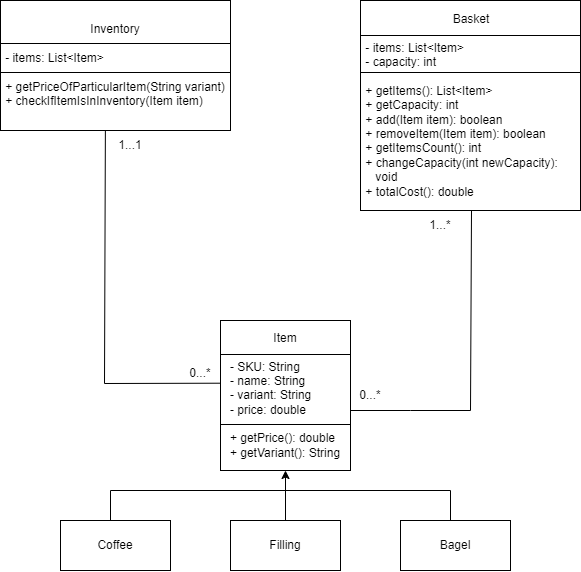

The diagram above was exported from draw.io. Its source (the exported page's mxGraphModel, read from the mxfile embedded in the PNG):
<mxGraphModel dx="1100" dy="605" grid="1" gridSize="10" guides="1" tooltips="1" connect="1" arrows="1" fold="1" page="1" pageScale="1" pageWidth="850" pageHeight="1100" background="#FFFFFF" math="0" shadow="0">
  <root>
    <mxCell id="0" />
    <mxCell id="1" parent="0" />
    <mxCell id="mLsFkb9_ll3KRUkaCNSs-16" value="&lt;div style=&quot;&quot;&gt;&lt;span style=&quot;background-color: initial;&quot;&gt;Item&lt;br&gt;&lt;br&gt;&lt;/span&gt;&lt;/div&gt;&lt;div style=&quot;text-align: left;&quot;&gt;&lt;span style=&quot;background-color: initial;&quot;&gt;- SKU: String&lt;/span&gt;&lt;/div&gt;&lt;span style=&quot;&quot;&gt;&lt;div style=&quot;text-align: left;&quot;&gt;&lt;span style=&quot;background-color: initial;&quot;&gt;- name: String&lt;/span&gt;&lt;/div&gt;&lt;/span&gt;&lt;span style=&quot;&quot;&gt;&lt;div style=&quot;text-align: left;&quot;&gt;&lt;span style=&quot;background-color: initial;&quot;&gt;- variant: String&lt;/span&gt;&lt;/div&gt;&lt;/span&gt;&lt;div style=&quot;text-align: left;&quot;&gt;&lt;span style=&quot;background-color: initial;&quot;&gt;- price: double&lt;br&gt;&lt;/span&gt;&lt;span style=&quot;background-color: initial;&quot;&gt;&lt;br&gt;+ getPrice(): double&lt;/span&gt;&lt;/div&gt;&lt;span style=&quot;&quot;&gt;&lt;div style=&quot;text-align: left;&quot;&gt;&lt;span style=&quot;background-color: initial;&quot;&gt;+ getVariant(): String&lt;/span&gt;&lt;/div&gt;&lt;/span&gt;" style="html=1;whiteSpace=wrap;" vertex="1" parent="1">
      <mxGeometry x="340" y="440" width="130" height="150" as="geometry" />
    </mxCell>
    <mxCell id="mLsFkb9_ll3KRUkaCNSs-18" value="" style="line;strokeWidth=1;fillColor=none;align=left;verticalAlign=middle;spacingTop=-1;spacingLeft=3;spacingRight=3;rotatable=0;labelPosition=right;points=[];portConstraint=eastwest;strokeColor=inherit;" vertex="1" parent="1">
      <mxGeometry x="340" y="470" width="130" height="8" as="geometry" />
    </mxCell>
    <mxCell id="mLsFkb9_ll3KRUkaCNSs-19" value="" style="line;strokeWidth=1;fillColor=none;align=left;verticalAlign=middle;spacingTop=-1;spacingLeft=3;spacingRight=3;rotatable=0;labelPosition=right;points=[];portConstraint=eastwest;strokeColor=inherit;" vertex="1" parent="1">
      <mxGeometry x="340" y="540" width="130" height="8" as="geometry" />
    </mxCell>
    <mxCell id="mLsFkb9_ll3KRUkaCNSs-20" value="Coffee" style="html=1;whiteSpace=wrap;" vertex="1" parent="1">
      <mxGeometry x="180" y="640" width="110" height="50" as="geometry" />
    </mxCell>
    <mxCell id="mLsFkb9_ll3KRUkaCNSs-21" value="Filling" style="html=1;whiteSpace=wrap;" vertex="1" parent="1">
      <mxGeometry x="350" y="640" width="110" height="50" as="geometry" />
    </mxCell>
    <mxCell id="mLsFkb9_ll3KRUkaCNSs-22" value="Bagel" style="html=1;whiteSpace=wrap;" vertex="1" parent="1">
      <mxGeometry x="520" y="640" width="110" height="50" as="geometry" />
    </mxCell>
    <mxCell id="mLsFkb9_ll3KRUkaCNSs-25" value="" style="endArrow=none;html=1;rounded=0;" edge="1" parent="1">
      <mxGeometry width="50" height="50" relative="1" as="geometry">
        <mxPoint x="230" y="640" as="sourcePoint" />
        <mxPoint x="570" y="610" as="targetPoint" />
        <Array as="points">
          <mxPoint x="230" y="610" />
        </Array>
      </mxGeometry>
    </mxCell>
    <mxCell id="mLsFkb9_ll3KRUkaCNSs-26" value="" style="endArrow=none;html=1;rounded=0;exitX=0.5;exitY=0;exitDx=0;exitDy=0;" edge="1" parent="1" source="mLsFkb9_ll3KRUkaCNSs-21">
      <mxGeometry width="50" height="50" relative="1" as="geometry">
        <mxPoint x="330" y="650" as="sourcePoint" />
        <mxPoint x="405" y="610" as="targetPoint" />
      </mxGeometry>
    </mxCell>
    <mxCell id="mLsFkb9_ll3KRUkaCNSs-27" value="" style="endArrow=none;html=1;rounded=0;" edge="1" parent="1">
      <mxGeometry width="50" height="50" relative="1" as="geometry">
        <mxPoint x="570" y="640" as="sourcePoint" />
        <mxPoint x="570" y="610" as="targetPoint" />
      </mxGeometry>
    </mxCell>
    <mxCell id="mLsFkb9_ll3KRUkaCNSs-28" value="" style="endArrow=classic;html=1;rounded=0;entryX=0.5;entryY=1;entryDx=0;entryDy=0;" edge="1" parent="1" target="mLsFkb9_ll3KRUkaCNSs-16">
      <mxGeometry width="50" height="50" relative="1" as="geometry">
        <mxPoint x="405" y="610" as="sourcePoint" />
        <mxPoint x="490" y="560" as="targetPoint" />
      </mxGeometry>
    </mxCell>
    <mxCell id="mLsFkb9_ll3KRUkaCNSs-29" value="&lt;div style=&quot;text-align: center;&quot;&gt;&lt;span style=&quot;background-color: initial;&quot;&gt;Basket&lt;/span&gt;&lt;/div&gt;&lt;br&gt;&amp;nbsp;- items: List&amp;lt;Item&amp;gt;&lt;br&gt;&amp;nbsp;- capacity: int&lt;br&gt;&lt;br&gt;&amp;nbsp;+ getItems(): List&amp;lt;Item&amp;gt;&lt;br&gt;&amp;nbsp;+ getCapacity: int&lt;br&gt;&amp;nbsp;+ add(Item item): boolean&lt;br&gt;&amp;nbsp;+ removeItem(Item item): boolean&lt;br&gt;&amp;nbsp;+ getItemsCount(): int&lt;br&gt;&amp;nbsp;+ changeCapacity(int newCapacity):&amp;nbsp; &amp;nbsp; &amp;nbsp; &amp;nbsp; &amp;nbsp; void&lt;br&gt;&amp;nbsp;+ totalCost(): double" style="html=1;whiteSpace=wrap;align=left;" vertex="1" parent="1">
      <mxGeometry x="480" y="120" width="220" height="210" as="geometry" />
    </mxCell>
    <mxCell id="mLsFkb9_ll3KRUkaCNSs-31" value="" style="line;strokeWidth=1;fillColor=none;align=left;verticalAlign=middle;spacingTop=-1;spacingLeft=3;spacingRight=3;rotatable=0;labelPosition=right;points=[];portConstraint=eastwest;strokeColor=inherit;" vertex="1" parent="1">
      <mxGeometry x="480" y="151" width="220" height="8" as="geometry" />
    </mxCell>
    <mxCell id="mLsFkb9_ll3KRUkaCNSs-32" value="" style="line;strokeWidth=1;fillColor=none;align=left;verticalAlign=middle;spacingTop=-1;spacingLeft=3;spacingRight=3;rotatable=0;labelPosition=right;points=[];portConstraint=eastwest;strokeColor=inherit;" vertex="1" parent="1">
      <mxGeometry x="480" y="188" width="220" height="8" as="geometry" />
    </mxCell>
    <mxCell id="mLsFkb9_ll3KRUkaCNSs-36" value="Inventory&lt;br&gt;&lt;br&gt;&lt;div style=&quot;text-align: left;&quot;&gt;&lt;span style=&quot;background-color: initial;&quot;&gt;- items: List&amp;lt;Item&amp;gt;&lt;/span&gt;&lt;/div&gt;&lt;div style=&quot;text-align: left;&quot;&gt;&lt;br&gt;&lt;/div&gt;&lt;div style=&quot;text-align: left;&quot;&gt;&lt;span style=&quot;background-color: initial;&quot;&gt;+&amp;nbsp;getPriceOfParticularItem(String variant)&lt;/span&gt;&lt;/div&gt;&lt;div style=&quot;text-align: left;&quot;&gt;&lt;span style=&quot;background-color: initial;&quot;&gt;+&amp;nbsp;checkIfItemIsInInventory(Item item)&lt;/span&gt;&lt;/div&gt;" style="html=1;whiteSpace=wrap;" vertex="1" parent="1">
      <mxGeometry x="120" y="120" width="230" height="130" as="geometry" />
    </mxCell>
    <mxCell id="mLsFkb9_ll3KRUkaCNSs-37" value="" style="line;strokeWidth=1;fillColor=none;align=left;verticalAlign=middle;spacingTop=-1;spacingLeft=3;spacingRight=3;rotatable=0;labelPosition=right;points=[];portConstraint=eastwest;strokeColor=inherit;" vertex="1" parent="1">
      <mxGeometry x="120" y="159" width="230" height="8" as="geometry" />
    </mxCell>
    <mxCell id="mLsFkb9_ll3KRUkaCNSs-38" value="" style="line;strokeWidth=1;fillColor=none;align=left;verticalAlign=middle;spacingTop=-1;spacingLeft=3;spacingRight=3;rotatable=0;labelPosition=right;points=[];portConstraint=eastwest;strokeColor=inherit;" vertex="1" parent="1">
      <mxGeometry x="120" y="188" width="230" height="8" as="geometry" />
    </mxCell>
    <mxCell id="mLsFkb9_ll3KRUkaCNSs-40" value="" style="endArrow=none;html=1;rounded=0;entryX=0.456;entryY=1.002;entryDx=0;entryDy=0;entryPerimeter=0;exitX=0.002;exitY=0.418;exitDx=0;exitDy=0;exitPerimeter=0;" edge="1" parent="1" source="mLsFkb9_ll3KRUkaCNSs-16" target="mLsFkb9_ll3KRUkaCNSs-36">
      <mxGeometry width="50" height="50" relative="1" as="geometry">
        <mxPoint x="380" y="370" as="sourcePoint" />
        <mxPoint x="430" y="320" as="targetPoint" />
        <Array as="points">
          <mxPoint x="224" y="503" />
        </Array>
      </mxGeometry>
    </mxCell>
    <mxCell id="mLsFkb9_ll3KRUkaCNSs-41" value="1...1" style="text;html=1;strokeColor=none;fillColor=none;align=center;verticalAlign=middle;whiteSpace=wrap;rounded=0;" vertex="1" parent="1">
      <mxGeometry x="220" y="250" width="60" height="30" as="geometry" />
    </mxCell>
    <mxCell id="mLsFkb9_ll3KRUkaCNSs-42" value="0...*" style="text;html=1;strokeColor=none;fillColor=none;align=center;verticalAlign=middle;whiteSpace=wrap;rounded=0;" vertex="1" parent="1">
      <mxGeometry x="290" y="478" width="60" height="30" as="geometry" />
    </mxCell>
    <mxCell id="mLsFkb9_ll3KRUkaCNSs-43" value="" style="endArrow=none;html=1;rounded=0;entryX=0.456;entryY=1.002;entryDx=0;entryDy=0;entryPerimeter=0;exitX=1;exitY=0.6;exitDx=0;exitDy=0;exitPerimeter=0;" edge="1" parent="1" source="mLsFkb9_ll3KRUkaCNSs-16">
      <mxGeometry width="50" height="50" relative="1" as="geometry">
        <mxPoint x="706" y="583" as="sourcePoint" />
        <mxPoint x="591" y="330" as="targetPoint" />
        <Array as="points">
          <mxPoint x="530" y="530" />
          <mxPoint x="590" y="530" />
        </Array>
      </mxGeometry>
    </mxCell>
    <mxCell id="mLsFkb9_ll3KRUkaCNSs-44" value="1...*" style="text;html=1;strokeColor=none;fillColor=none;align=center;verticalAlign=middle;whiteSpace=wrap;rounded=0;" vertex="1" parent="1">
      <mxGeometry x="530" y="330" width="60" height="30" as="geometry" />
    </mxCell>
    <mxCell id="mLsFkb9_ll3KRUkaCNSs-46" value="0...*" style="text;html=1;strokeColor=none;fillColor=none;align=center;verticalAlign=middle;whiteSpace=wrap;rounded=0;" vertex="1" parent="1">
      <mxGeometry x="460" y="500" width="60" height="30" as="geometry" />
    </mxCell>
  </root>
</mxGraphModel>